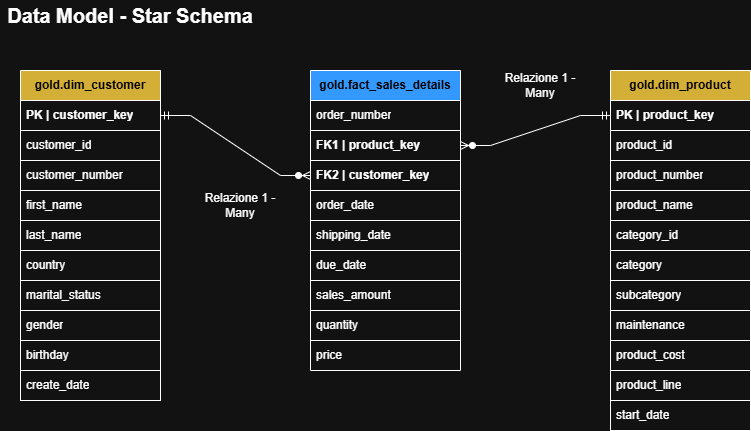

The diagram above was exported from draw.io. Its source (the exported page's mxGraphModel, read from the mxfile embedded in the PNG):
<mxGraphModel dx="1426" dy="841" grid="1" gridSize="10" guides="1" tooltips="1" connect="1" arrows="1" fold="1" page="1" pageScale="1" pageWidth="827" pageHeight="1169" math="0" shadow="0">
  <root>
    <mxCell id="0" />
    <mxCell id="1" parent="0" />
    <mxCell id="sArL6Bb6KhPn00xPRsx--1" value="&lt;font style=&quot;font-size: 20px;&quot;&gt;&lt;b&gt;Data Model - Star Schema&lt;/b&gt;&lt;/font&gt;" style="text;html=1;whiteSpace=wrap;strokeColor=none;fillColor=none;align=center;verticalAlign=middle;rounded=0;" parent="1" vertex="1">
      <mxGeometry x="20" y="10" width="260" height="30" as="geometry" />
    </mxCell>
    <mxCell id="sArL6Bb6KhPn00xPRsx--2" value="&lt;font style=&quot;color: rgb(0, 0, 0);&quot;&gt;&lt;b&gt;gold.dim_customer&lt;/b&gt;&lt;/font&gt;" style="swimlane;fontStyle=0;childLayout=stackLayout;horizontal=1;startSize=30;horizontalStack=0;resizeParent=1;resizeParentMax=0;resizeLast=0;collapsible=1;marginBottom=0;whiteSpace=wrap;html=1;fillColor=light-dark(#000000,#D4AF37);" parent="1" vertex="1">
      <mxGeometry x="40" y="80" width="140" height="330" as="geometry" />
    </mxCell>
    <mxCell id="sArL6Bb6KhPn00xPRsx--3" value="&lt;b&gt;PK | customer_key&lt;/b&gt;" style="text;strokeColor=default;fillColor=none;align=left;verticalAlign=middle;spacingLeft=4;spacingRight=4;overflow=hidden;points=[[0,0.5],[1,0.5]];portConstraint=eastwest;rotatable=0;whiteSpace=wrap;html=1;" parent="sArL6Bb6KhPn00xPRsx--2" vertex="1">
      <mxGeometry y="30" width="140" height="30" as="geometry" />
    </mxCell>
    <mxCell id="sArL6Bb6KhPn00xPRsx--4" value="customer_id" style="text;strokeColor=default;fillColor=none;align=left;verticalAlign=middle;spacingLeft=4;spacingRight=4;overflow=hidden;points=[[0,0.5],[1,0.5]];portConstraint=eastwest;rotatable=0;whiteSpace=wrap;html=1;" parent="sArL6Bb6KhPn00xPRsx--2" vertex="1">
      <mxGeometry y="60" width="140" height="30" as="geometry" />
    </mxCell>
    <mxCell id="sArL6Bb6KhPn00xPRsx--5" value="customer_number" style="text;strokeColor=default;fillColor=none;align=left;verticalAlign=middle;spacingLeft=4;spacingRight=4;overflow=hidden;points=[[0,0.5],[1,0.5]];portConstraint=eastwest;rotatable=0;whiteSpace=wrap;html=1;" parent="sArL6Bb6KhPn00xPRsx--2" vertex="1">
      <mxGeometry y="90" width="140" height="30" as="geometry" />
    </mxCell>
    <mxCell id="sArL6Bb6KhPn00xPRsx--10" value="first_name" style="text;strokeColor=default;fillColor=none;align=left;verticalAlign=middle;spacingLeft=4;spacingRight=4;overflow=hidden;points=[[0,0.5],[1,0.5]];portConstraint=eastwest;rotatable=0;whiteSpace=wrap;html=1;" parent="sArL6Bb6KhPn00xPRsx--2" vertex="1">
      <mxGeometry y="120" width="140" height="30" as="geometry" />
    </mxCell>
    <mxCell id="sArL6Bb6KhPn00xPRsx--9" value="last_name" style="text;strokeColor=default;fillColor=none;align=left;verticalAlign=middle;spacingLeft=4;spacingRight=4;overflow=hidden;points=[[0,0.5],[1,0.5]];portConstraint=eastwest;rotatable=0;whiteSpace=wrap;html=1;" parent="sArL6Bb6KhPn00xPRsx--2" vertex="1">
      <mxGeometry y="150" width="140" height="30" as="geometry" />
    </mxCell>
    <mxCell id="sArL6Bb6KhPn00xPRsx--8" value="country" style="text;strokeColor=default;fillColor=none;align=left;verticalAlign=middle;spacingLeft=4;spacingRight=4;overflow=hidden;points=[[0,0.5],[1,0.5]];portConstraint=eastwest;rotatable=0;whiteSpace=wrap;html=1;" parent="sArL6Bb6KhPn00xPRsx--2" vertex="1">
      <mxGeometry y="180" width="140" height="30" as="geometry" />
    </mxCell>
    <mxCell id="sArL6Bb6KhPn00xPRsx--7" value="marital_status" style="text;strokeColor=default;fillColor=none;align=left;verticalAlign=middle;spacingLeft=4;spacingRight=4;overflow=hidden;points=[[0,0.5],[1,0.5]];portConstraint=eastwest;rotatable=0;whiteSpace=wrap;html=1;" parent="sArL6Bb6KhPn00xPRsx--2" vertex="1">
      <mxGeometry y="210" width="140" height="30" as="geometry" />
    </mxCell>
    <mxCell id="sArL6Bb6KhPn00xPRsx--6" value="gender" style="text;strokeColor=default;fillColor=none;align=left;verticalAlign=middle;spacingLeft=4;spacingRight=4;overflow=hidden;points=[[0,0.5],[1,0.5]];portConstraint=eastwest;rotatable=0;whiteSpace=wrap;html=1;" parent="sArL6Bb6KhPn00xPRsx--2" vertex="1">
      <mxGeometry y="240" width="140" height="30" as="geometry" />
    </mxCell>
    <mxCell id="sArL6Bb6KhPn00xPRsx--12" value="birthday" style="text;strokeColor=none;fillColor=none;align=left;verticalAlign=middle;spacingLeft=4;spacingRight=4;overflow=hidden;points=[[0,0.5],[1,0.5]];portConstraint=eastwest;rotatable=0;whiteSpace=wrap;html=1;" parent="sArL6Bb6KhPn00xPRsx--2" vertex="1">
      <mxGeometry y="270" width="140" height="30" as="geometry" />
    </mxCell>
    <mxCell id="sArL6Bb6KhPn00xPRsx--11" value="create_date" style="text;strokeColor=default;fillColor=none;align=left;verticalAlign=middle;spacingLeft=4;spacingRight=4;overflow=hidden;points=[[0,0.5],[1,0.5]];portConstraint=eastwest;rotatable=0;whiteSpace=wrap;html=1;" parent="sArL6Bb6KhPn00xPRsx--2" vertex="1">
      <mxGeometry y="300" width="140" height="30" as="geometry" />
    </mxCell>
    <mxCell id="sArL6Bb6KhPn00xPRsx--13" value="&lt;font style=&quot;color: rgb(0, 0, 0);&quot;&gt;&lt;b&gt;gold.dim_product&lt;/b&gt;&lt;/font&gt;" style="swimlane;fontStyle=0;childLayout=stackLayout;horizontal=1;startSize=30;horizontalStack=0;resizeParent=1;resizeParentMax=0;resizeLast=0;collapsible=1;marginBottom=0;whiteSpace=wrap;html=1;fillColor=light-dark(#000000,#D4AF37);" parent="1" vertex="1">
      <mxGeometry x="630" y="80" width="140" height="360" as="geometry" />
    </mxCell>
    <mxCell id="sArL6Bb6KhPn00xPRsx--14" value="&lt;b&gt;PK | product_key&lt;/b&gt;" style="text;strokeColor=default;fillColor=none;align=left;verticalAlign=middle;spacingLeft=4;spacingRight=4;overflow=hidden;points=[[0,0.5],[1,0.5]];portConstraint=eastwest;rotatable=0;whiteSpace=wrap;html=1;" parent="sArL6Bb6KhPn00xPRsx--13" vertex="1">
      <mxGeometry y="30" width="140" height="30" as="geometry" />
    </mxCell>
    <mxCell id="sArL6Bb6KhPn00xPRsx--15" value="product_id" style="text;strokeColor=default;fillColor=none;align=left;verticalAlign=middle;spacingLeft=4;spacingRight=4;overflow=hidden;points=[[0,0.5],[1,0.5]];portConstraint=eastwest;rotatable=0;whiteSpace=wrap;html=1;" parent="sArL6Bb6KhPn00xPRsx--13" vertex="1">
      <mxGeometry y="60" width="140" height="30" as="geometry" />
    </mxCell>
    <mxCell id="sArL6Bb6KhPn00xPRsx--16" value="product_number" style="text;strokeColor=default;fillColor=none;align=left;verticalAlign=middle;spacingLeft=4;spacingRight=4;overflow=hidden;points=[[0,0.5],[1,0.5]];portConstraint=eastwest;rotatable=0;whiteSpace=wrap;html=1;" parent="sArL6Bb6KhPn00xPRsx--13" vertex="1">
      <mxGeometry y="90" width="140" height="30" as="geometry" />
    </mxCell>
    <mxCell id="sArL6Bb6KhPn00xPRsx--17" value="product_name" style="text;strokeColor=default;fillColor=none;align=left;verticalAlign=middle;spacingLeft=4;spacingRight=4;overflow=hidden;points=[[0,0.5],[1,0.5]];portConstraint=eastwest;rotatable=0;whiteSpace=wrap;html=1;" parent="sArL6Bb6KhPn00xPRsx--13" vertex="1">
      <mxGeometry y="120" width="140" height="30" as="geometry" />
    </mxCell>
    <mxCell id="sArL6Bb6KhPn00xPRsx--18" value="category_id" style="text;strokeColor=default;fillColor=none;align=left;verticalAlign=middle;spacingLeft=4;spacingRight=4;overflow=hidden;points=[[0,0.5],[1,0.5]];portConstraint=eastwest;rotatable=0;whiteSpace=wrap;html=1;" parent="sArL6Bb6KhPn00xPRsx--13" vertex="1">
      <mxGeometry y="150" width="140" height="30" as="geometry" />
    </mxCell>
    <mxCell id="sArL6Bb6KhPn00xPRsx--19" value="category" style="text;strokeColor=default;fillColor=none;align=left;verticalAlign=middle;spacingLeft=4;spacingRight=4;overflow=hidden;points=[[0,0.5],[1,0.5]];portConstraint=eastwest;rotatable=0;whiteSpace=wrap;html=1;" parent="sArL6Bb6KhPn00xPRsx--13" vertex="1">
      <mxGeometry y="180" width="140" height="30" as="geometry" />
    </mxCell>
    <mxCell id="sArL6Bb6KhPn00xPRsx--20" value="subcategory" style="text;strokeColor=default;fillColor=none;align=left;verticalAlign=middle;spacingLeft=4;spacingRight=4;overflow=hidden;points=[[0,0.5],[1,0.5]];portConstraint=eastwest;rotatable=0;whiteSpace=wrap;html=1;" parent="sArL6Bb6KhPn00xPRsx--13" vertex="1">
      <mxGeometry y="210" width="140" height="30" as="geometry" />
    </mxCell>
    <mxCell id="sArL6Bb6KhPn00xPRsx--21" value="maintenance" style="text;strokeColor=default;fillColor=none;align=left;verticalAlign=middle;spacingLeft=4;spacingRight=4;overflow=hidden;points=[[0,0.5],[1,0.5]];portConstraint=eastwest;rotatable=0;whiteSpace=wrap;html=1;" parent="sArL6Bb6KhPn00xPRsx--13" vertex="1">
      <mxGeometry y="240" width="140" height="30" as="geometry" />
    </mxCell>
    <mxCell id="sArL6Bb6KhPn00xPRsx--22" value="product_cost" style="text;strokeColor=none;fillColor=none;align=left;verticalAlign=middle;spacingLeft=4;spacingRight=4;overflow=hidden;points=[[0,0.5],[1,0.5]];portConstraint=eastwest;rotatable=0;whiteSpace=wrap;html=1;" parent="sArL6Bb6KhPn00xPRsx--13" vertex="1">
      <mxGeometry y="270" width="140" height="30" as="geometry" />
    </mxCell>
    <mxCell id="sArL6Bb6KhPn00xPRsx--23" value="product_line" style="text;strokeColor=default;fillColor=none;align=left;verticalAlign=middle;spacingLeft=4;spacingRight=4;overflow=hidden;points=[[0,0.5],[1,0.5]];portConstraint=eastwest;rotatable=0;whiteSpace=wrap;html=1;" parent="sArL6Bb6KhPn00xPRsx--13" vertex="1">
      <mxGeometry y="300" width="140" height="30" as="geometry" />
    </mxCell>
    <mxCell id="sArL6Bb6KhPn00xPRsx--24" value="start_date" style="text;strokeColor=default;fillColor=none;align=left;verticalAlign=middle;spacingLeft=4;spacingRight=4;overflow=hidden;points=[[0,0.5],[1,0.5]];portConstraint=eastwest;rotatable=0;whiteSpace=wrap;html=1;" parent="sArL6Bb6KhPn00xPRsx--13" vertex="1">
      <mxGeometry y="330" width="140" height="30" as="geometry" />
    </mxCell>
    <mxCell id="sArL6Bb6KhPn00xPRsx--25" value="&lt;font style=&quot;color: rgb(0, 0, 0);&quot;&gt;&lt;b&gt;gold.fact_sales_details&lt;/b&gt;&lt;/font&gt;" style="swimlane;fontStyle=0;childLayout=stackLayout;horizontal=1;startSize=30;horizontalStack=0;resizeParent=1;resizeParentMax=0;resizeLast=0;collapsible=1;marginBottom=0;whiteSpace=wrap;html=1;fillColor=light-dark(#000000,#3399FF);" parent="1" vertex="1">
      <mxGeometry x="330" y="80" width="150" height="300" as="geometry" />
    </mxCell>
    <mxCell id="sArL6Bb6KhPn00xPRsx--26" value="order_number" style="text;strokeColor=default;fillColor=none;align=left;verticalAlign=middle;spacingLeft=4;spacingRight=4;overflow=hidden;points=[[0,0.5],[1,0.5]];portConstraint=eastwest;rotatable=0;whiteSpace=wrap;html=1;" parent="sArL6Bb6KhPn00xPRsx--25" vertex="1">
      <mxGeometry y="30" width="150" height="30" as="geometry" />
    </mxCell>
    <mxCell id="sArL6Bb6KhPn00xPRsx--27" value="&lt;b&gt;FK1 | product_key&lt;/b&gt;" style="text;strokeColor=default;fillColor=none;align=left;verticalAlign=middle;spacingLeft=4;spacingRight=4;overflow=hidden;points=[[0,0.5],[1,0.5]];portConstraint=eastwest;rotatable=0;whiteSpace=wrap;html=1;" parent="sArL6Bb6KhPn00xPRsx--25" vertex="1">
      <mxGeometry y="60" width="150" height="30" as="geometry" />
    </mxCell>
    <mxCell id="sArL6Bb6KhPn00xPRsx--28" value="&lt;b&gt;FK2 | customer_key&lt;/b&gt;" style="text;strokeColor=default;fillColor=none;align=left;verticalAlign=middle;spacingLeft=4;spacingRight=4;overflow=hidden;points=[[0,0.5],[1,0.5]];portConstraint=eastwest;rotatable=0;whiteSpace=wrap;html=1;" parent="sArL6Bb6KhPn00xPRsx--25" vertex="1">
      <mxGeometry y="90" width="150" height="30" as="geometry" />
    </mxCell>
    <mxCell id="sArL6Bb6KhPn00xPRsx--29" value="order_date" style="text;strokeColor=default;fillColor=none;align=left;verticalAlign=middle;spacingLeft=4;spacingRight=4;overflow=hidden;points=[[0,0.5],[1,0.5]];portConstraint=eastwest;rotatable=0;whiteSpace=wrap;html=1;" parent="sArL6Bb6KhPn00xPRsx--25" vertex="1">
      <mxGeometry y="120" width="150" height="30" as="geometry" />
    </mxCell>
    <mxCell id="sArL6Bb6KhPn00xPRsx--30" value="shipping_date" style="text;strokeColor=default;fillColor=none;align=left;verticalAlign=middle;spacingLeft=4;spacingRight=4;overflow=hidden;points=[[0,0.5],[1,0.5]];portConstraint=eastwest;rotatable=0;whiteSpace=wrap;html=1;" parent="sArL6Bb6KhPn00xPRsx--25" vertex="1">
      <mxGeometry y="150" width="150" height="30" as="geometry" />
    </mxCell>
    <mxCell id="sArL6Bb6KhPn00xPRsx--31" value="due_date" style="text;strokeColor=default;fillColor=none;align=left;verticalAlign=middle;spacingLeft=4;spacingRight=4;overflow=hidden;points=[[0,0.5],[1,0.5]];portConstraint=eastwest;rotatable=0;whiteSpace=wrap;html=1;" parent="sArL6Bb6KhPn00xPRsx--25" vertex="1">
      <mxGeometry y="180" width="150" height="30" as="geometry" />
    </mxCell>
    <mxCell id="sArL6Bb6KhPn00xPRsx--32" value="sales_amount" style="text;strokeColor=default;fillColor=none;align=left;verticalAlign=middle;spacingLeft=4;spacingRight=4;overflow=hidden;points=[[0,0.5],[1,0.5]];portConstraint=eastwest;rotatable=0;whiteSpace=wrap;html=1;" parent="sArL6Bb6KhPn00xPRsx--25" vertex="1">
      <mxGeometry y="210" width="150" height="30" as="geometry" />
    </mxCell>
    <mxCell id="sArL6Bb6KhPn00xPRsx--33" value="quantity" style="text;strokeColor=default;fillColor=none;align=left;verticalAlign=middle;spacingLeft=4;spacingRight=4;overflow=hidden;points=[[0,0.5],[1,0.5]];portConstraint=eastwest;rotatable=0;whiteSpace=wrap;html=1;" parent="sArL6Bb6KhPn00xPRsx--25" vertex="1">
      <mxGeometry y="240" width="150" height="30" as="geometry" />
    </mxCell>
    <mxCell id="sArL6Bb6KhPn00xPRsx--34" value="price" style="text;strokeColor=none;fillColor=none;align=left;verticalAlign=middle;spacingLeft=4;spacingRight=4;overflow=hidden;points=[[0,0.5],[1,0.5]];portConstraint=eastwest;rotatable=0;whiteSpace=wrap;html=1;" parent="sArL6Bb6KhPn00xPRsx--25" vertex="1">
      <mxGeometry y="270" width="150" height="30" as="geometry" />
    </mxCell>
    <mxCell id="sArL6Bb6KhPn00xPRsx--36" value="" style="edgeStyle=entityRelationEdgeStyle;fontSize=12;html=1;endArrow=ERzeroToMany;startArrow=ERmandOne;rounded=0;exitX=1;exitY=0.5;exitDx=0;exitDy=0;entryX=0;entryY=0.5;entryDx=0;entryDy=0;" parent="1" source="sArL6Bb6KhPn00xPRsx--3" target="sArL6Bb6KhPn00xPRsx--28" edge="1">
      <mxGeometry width="100" height="100" relative="1" as="geometry">
        <mxPoint x="230" y="250" as="sourcePoint" />
        <mxPoint x="330" y="150" as="targetPoint" />
      </mxGeometry>
    </mxCell>
    <mxCell id="sArL6Bb6KhPn00xPRsx--38" value="" style="edgeStyle=entityRelationEdgeStyle;fontSize=12;html=1;endArrow=ERzeroToMany;startArrow=ERmandOne;rounded=0;entryX=1;entryY=0.5;entryDx=0;entryDy=0;exitX=0;exitY=0.5;exitDx=0;exitDy=0;" parent="1" source="sArL6Bb6KhPn00xPRsx--14" target="sArL6Bb6KhPn00xPRsx--27" edge="1">
      <mxGeometry width="100" height="100" relative="1" as="geometry">
        <mxPoint x="610" y="240" as="sourcePoint" />
        <mxPoint x="490" y="160" as="targetPoint" />
      </mxGeometry>
    </mxCell>
    <mxCell id="sArL6Bb6KhPn00xPRsx--39" value="Relazione 1 - Many" style="text;html=1;whiteSpace=wrap;strokeColor=none;fillColor=none;align=center;verticalAlign=middle;rounded=0;" parent="1" vertex="1">
      <mxGeometry x="520" y="80" width="80" height="30" as="geometry" />
    </mxCell>
    <mxCell id="sArL6Bb6KhPn00xPRsx--41" value="Relazione 1 - Many" style="text;html=1;whiteSpace=wrap;strokeColor=none;fillColor=none;align=center;verticalAlign=middle;rounded=0;" parent="1" vertex="1">
      <mxGeometry x="220" y="200" width="80" height="30" as="geometry" />
    </mxCell>
  </root>
</mxGraphModel>